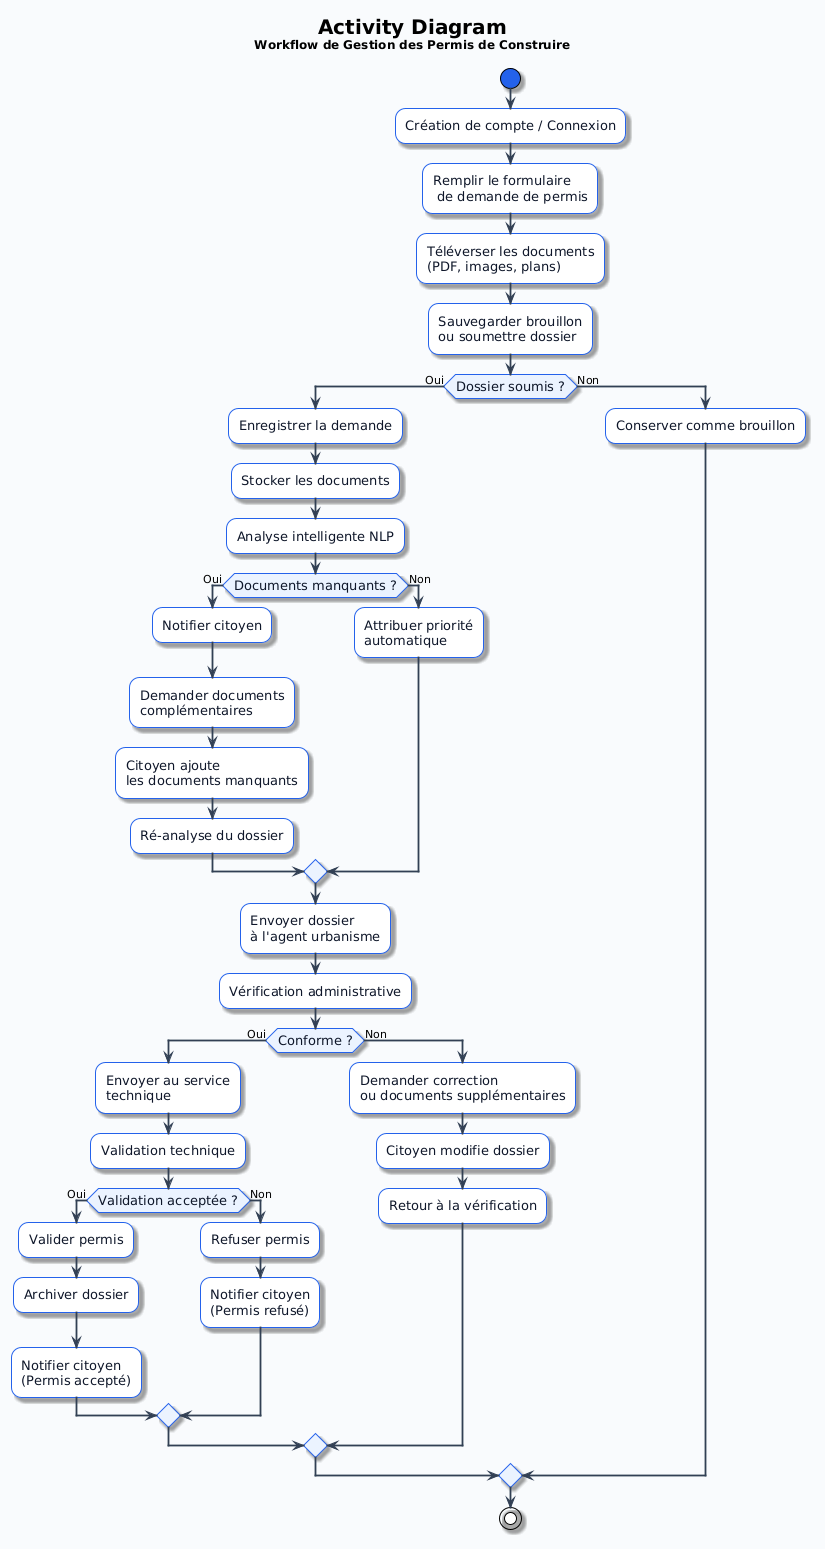

The diagram above was rendered by PlantUML. Its source (embedded in the PNG):
@startuml
!theme plain

skinparam backgroundColor #F8FAFC
skinparam shadowing true
skinparam roundcorner 20
skinparam defaultFontName Segoe UI

skinparam activity {
    BackgroundColor #FFFFFF
    BorderColor #2563EB
    FontColor #0F172A
    FontSize 13
    DiamondBackgroundColor #EAF3FF
    DiamondBorderColor #2563EB
    StartColor #2563EB
    EndColor #DC2626
}

skinparam ArrowColor #334155
skinparam ArrowThickness 1.8

title <size:20><b>Activity Diagram</b></size>\n<size:12>Workflow de Gestion des Permis de Construire</size>

start

:Création de compte / Connexion;

:Remplir le formulaire\n de demande de permis;

:Téléverser les documents\n(PDF, images, plans);

:Sauvegarder brouillon\nou soumettre dossier;

if (Dossier soumis ?) then (Oui)

    :Enregistrer la demande;

    :Stocker les documents;

    :Analyse intelligente NLP;

    if (Documents manquants ?) then (Oui)

        :Notifier citoyen;
        :Demander documents\ncomplémentaires;

        :Citoyen ajoute\nles documents manquants;

        :Ré-analyse du dossier;

    else (Non)

        :Attribuer priorité\nautomatique;

    endif

    :Envoyer dossier\nà l'agent urbanisme;

    :Vérification administrative;

    if (Conforme ?) then (Oui)

        :Envoyer au service\ntechnique;

        :Validation technique;

        if (Validation acceptée ?) then (Oui)

            :Valider permis;

            :Archiver dossier;

            :Notifier citoyen\n(Permis accepté);

        else (Non)

            :Refuser permis;

            :Notifier citoyen\n(Permis refusé);

        endif

    else (Non)

        :Demander correction\nou documents supplémentaires;

        :Citoyen modifie dossier;

        :Retour à la vérification;

    endif

else (Non)

    :Conserver comme brouillon;

endif

stop
@enduml